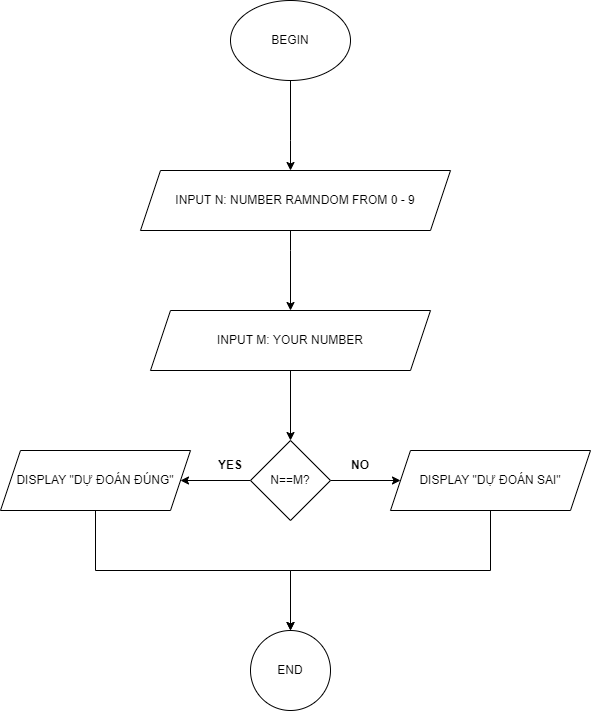

The diagram above was exported from draw.io. Its source (the exported page's mxGraphModel, read from the mxfile embedded in the PNG):
<mxGraphModel dx="868" dy="450" grid="1" gridSize="10" guides="1" tooltips="1" connect="1" arrows="1" fold="1" page="1" pageScale="1" pageWidth="827" pageHeight="1169" math="0" shadow="0">
  <root>
    <mxCell id="0" />
    <mxCell id="1" parent="0" />
    <mxCell id="2EJrLq2eefOkiV9SCtum-3" value="" style="edgeStyle=orthogonalEdgeStyle;rounded=0;orthogonalLoop=1;jettySize=auto;html=1;" parent="1" source="2EJrLq2eefOkiV9SCtum-1" target="2EJrLq2eefOkiV9SCtum-2" edge="1">
      <mxGeometry relative="1" as="geometry">
        <Array as="points">
          <mxPoint x="330" y="450" />
          <mxPoint x="330" y="450" />
        </Array>
      </mxGeometry>
    </mxCell>
    <mxCell id="2EJrLq2eefOkiV9SCtum-1" value="BEGIN" style="ellipse;whiteSpace=wrap;html=1;" parent="1" vertex="1">
      <mxGeometry x="270" y="310" width="120" height="80" as="geometry" />
    </mxCell>
    <mxCell id="2EJrLq2eefOkiV9SCtum-13" value="" style="edgeStyle=orthogonalEdgeStyle;rounded=0;orthogonalLoop=1;jettySize=auto;html=1;" parent="1" source="2EJrLq2eefOkiV9SCtum-2" target="2EJrLq2eefOkiV9SCtum-12" edge="1">
      <mxGeometry relative="1" as="geometry">
        <Array as="points">
          <mxPoint x="330" y="560" />
          <mxPoint x="330" y="560" />
        </Array>
      </mxGeometry>
    </mxCell>
    <mxCell id="2EJrLq2eefOkiV9SCtum-2" value="INPUT N: NUMBER RAMNDOM FROM 0 - 9" style="shape=parallelogram;perimeter=parallelogramPerimeter;whiteSpace=wrap;html=1;fixedSize=1;" parent="1" vertex="1">
      <mxGeometry x="180" y="480" width="310" height="60" as="geometry" />
    </mxCell>
    <mxCell id="Irata5oAvzZKFYnXy4z5-2" value="" style="edgeStyle=orthogonalEdgeStyle;rounded=0;orthogonalLoop=1;jettySize=auto;html=1;" edge="1" parent="1" source="2EJrLq2eefOkiV9SCtum-12" target="Irata5oAvzZKFYnXy4z5-1">
      <mxGeometry relative="1" as="geometry" />
    </mxCell>
    <mxCell id="2EJrLq2eefOkiV9SCtum-12" value="INPUT M: YOUR NUMBER" style="shape=parallelogram;perimeter=parallelogramPerimeter;whiteSpace=wrap;html=1;fixedSize=1;" parent="1" vertex="1">
      <mxGeometry x="190" y="620" width="280" height="60" as="geometry" />
    </mxCell>
    <mxCell id="Irata5oAvzZKFYnXy4z5-5" value="" style="edgeStyle=orthogonalEdgeStyle;rounded=0;orthogonalLoop=1;jettySize=auto;html=1;" edge="1" parent="1" source="Irata5oAvzZKFYnXy4z5-1" target="Irata5oAvzZKFYnXy4z5-4">
      <mxGeometry relative="1" as="geometry" />
    </mxCell>
    <mxCell id="Irata5oAvzZKFYnXy4z5-7" value="" style="edgeStyle=orthogonalEdgeStyle;rounded=0;orthogonalLoop=1;jettySize=auto;html=1;" edge="1" parent="1" source="Irata5oAvzZKFYnXy4z5-1" target="Irata5oAvzZKFYnXy4z5-6">
      <mxGeometry relative="1" as="geometry" />
    </mxCell>
    <mxCell id="Irata5oAvzZKFYnXy4z5-1" value="N==M?" style="rhombus;whiteSpace=wrap;html=1;" vertex="1" parent="1">
      <mxGeometry x="290" y="750" width="80" height="80" as="geometry" />
    </mxCell>
    <mxCell id="Irata5oAvzZKFYnXy4z5-10" style="edgeStyle=orthogonalEdgeStyle;rounded=0;orthogonalLoop=1;jettySize=auto;html=1;entryX=0.5;entryY=0;entryDx=0;entryDy=0;" edge="1" parent="1" source="Irata5oAvzZKFYnXy4z5-4" target="Irata5oAvzZKFYnXy4z5-8">
      <mxGeometry relative="1" as="geometry">
        <Array as="points">
          <mxPoint x="135" y="880" />
          <mxPoint x="330" y="880" />
        </Array>
      </mxGeometry>
    </mxCell>
    <mxCell id="Irata5oAvzZKFYnXy4z5-4" value="DISPLAY &quot;DỰ ĐOÁN ĐÚNG&quot;" style="shape=parallelogram;perimeter=parallelogramPerimeter;whiteSpace=wrap;html=1;fixedSize=1;" vertex="1" parent="1">
      <mxGeometry x="40" y="760" width="190" height="60" as="geometry" />
    </mxCell>
    <mxCell id="Irata5oAvzZKFYnXy4z5-11" style="edgeStyle=orthogonalEdgeStyle;rounded=0;orthogonalLoop=1;jettySize=auto;html=1;entryX=0.5;entryY=0;entryDx=0;entryDy=0;" edge="1" parent="1" source="Irata5oAvzZKFYnXy4z5-6" target="Irata5oAvzZKFYnXy4z5-8">
      <mxGeometry relative="1" as="geometry">
        <Array as="points">
          <mxPoint x="530" y="880" />
          <mxPoint x="330" y="880" />
        </Array>
      </mxGeometry>
    </mxCell>
    <mxCell id="Irata5oAvzZKFYnXy4z5-6" value="&lt;span&gt;DISPLAY &quot;DỰ ĐOÁN SAI&quot;&lt;/span&gt;" style="shape=parallelogram;perimeter=parallelogramPerimeter;whiteSpace=wrap;html=1;fixedSize=1;" vertex="1" parent="1">
      <mxGeometry x="430" y="760" width="200" height="60" as="geometry" />
    </mxCell>
    <mxCell id="Irata5oAvzZKFYnXy4z5-8" value="END" style="ellipse;whiteSpace=wrap;html=1;aspect=fixed;" vertex="1" parent="1">
      <mxGeometry x="290" y="940" width="80" height="80" as="geometry" />
    </mxCell>
    <mxCell id="Irata5oAvzZKFYnXy4z5-12" value="YES" style="text;html=1;strokeColor=none;fillColor=none;align=center;verticalAlign=middle;whiteSpace=wrap;rounded=0;fontStyle=1" vertex="1" parent="1">
      <mxGeometry x="240" y="760" width="60" height="30" as="geometry" />
    </mxCell>
    <mxCell id="Irata5oAvzZKFYnXy4z5-13" value="NO" style="text;html=1;strokeColor=none;fillColor=none;align=center;verticalAlign=middle;whiteSpace=wrap;rounded=0;fontStyle=1" vertex="1" parent="1">
      <mxGeometry x="370" y="760" width="60" height="30" as="geometry" />
    </mxCell>
  </root>
</mxGraphModel>